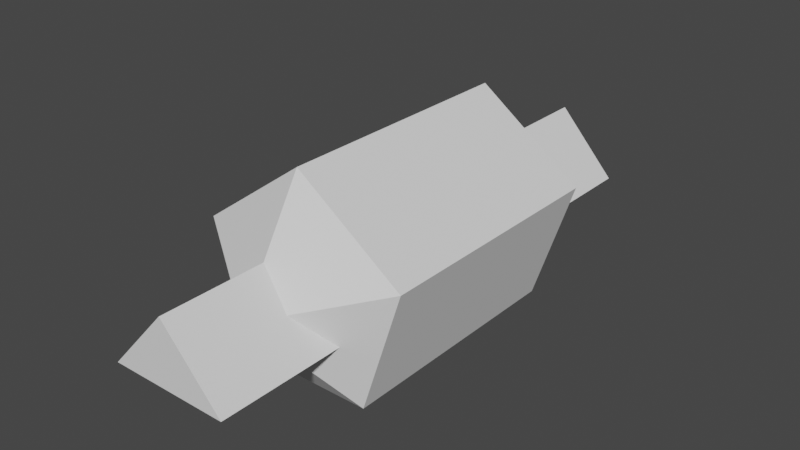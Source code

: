 # Source: Meat.blend  (saved by Blender 2.83.18; exported with 4.5.12 LTS)
import bpy
from mathutils import Matrix  # noqa: F401  (used for matrix-valued properties, if any)

bpy.ops.wm.read_factory_settings(use_empty=True)
scene = bpy.context.scene
scene.name = 'Scene'

# ---- collections
col_collection = bpy.data.collections.new('Collection'); scene.collection.children.link(col_collection)

# ---- world
world_world = bpy.data.worlds.new('World'); scene.world = world_world
world_world.use_nodes = True; world_world.node_tree.nodes.clear()
_N = world_world.node_tree.nodes; _L = world_world.node_tree.links
n0 = _N.new('ShaderNodeOutputWorld'); n0.name = 'World Output'; n0.location = (300, 300)
n1 = _N.new('ShaderNodeBackground'); n1.name = 'Background'; n1.location = (10, 300)
n1.inputs[0].default_value = (0.05088, 0.05088, 0.05088, 1.0)
_L.new(n1.outputs[0], n0.inputs[0])
n0.is_active_output = True
world_world.color = (0.05088, 0.05088, 0.05088)
world_world.use_sun_shadow = False
world_world.sun_shadow_jitter_overblur = 0.0

# ---- meshes
me_cylinder = bpy.data.meshes.new('Cylinder')
me_cylinder.from_pydata([(0.0, 1.0, -1.0), (0.0, 1.0, 1.0), (0.866, -0.5, -1.0), (0.866, -0.5, 1.0), (-0.866, -0.5, -1.0), (-0.866, -0.5, 1.0)], [], [(0, 1, 3, 2), (2, 3, 5, 4), (3, 1, 5), (4, 5, 1, 0), (0, 2, 4)])
_uv = me_cylinder.uv_layers.new(name='UVMap')
_uv.uv.foreach_set('vector', [1.0, 0.5, 1.0, 1.0, 0.6667, 1.0, 0.6667, 0.5, 0.6667, 0.5, 0.6667, 1.0, 0.3333, 1.0, 0.3333, 0.5, 0.4578, 0.13, 0.25, 0.49, 0.04215, 0.13, 0.3333, 0.5, 0.3333, 1.0, -5.96e-08, 1.0, -5.96e-08, 0.5, 0.75, 0.49, 0.9578, 0.13, 0.5422, 0.13])
me_cylinder.use_remesh_fix_poles = True
me_cylinder.use_remesh_preserve_attributes = False
me_cylinder.use_mirror_vertex_groups = False
me_cylinder.update()
me_cylinder_001 = bpy.data.meshes.new('Cylinder.001')
me_cylinder_001.from_pydata([(-2.778e-08, 0.2459, -1.249), (-2.778e-08, 0.2459, 1.259), (0.2339, 0.07599, -1.249), (0.2339, 0.07599, 1.259), (0.1445, -0.1989, -1.249), (0.1445, -0.1989, 1.259), (-0.1445, -0.1989, -1.249), (-0.1445, -0.1989, 1.259), (-0.2339, 0.07599, -1.249), (-0.2339, 0.07599, 1.259), (0.0, 1.0, -0.8853), (0.9511, 0.309, -0.8853), (0.9511, 0.309, 0.8958), (0.0, 1.0, 0.8958), (0.5878, -0.809, -0.8853), (0.5878, -0.809, 0.8958), (-0.5878, -0.809, -0.8853), (-0.5878, -0.809, 0.8958), (-0.9511, 0.309, -0.8853), (-0.9511, 0.309, 0.8958)], [], [(10, 13, 12, 11), (11, 12, 15, 14), (14, 15, 17, 16), (3, 1, 9, 7, 5), (16, 17, 19, 18), (18, 19, 13, 10), (0, 2, 4, 6, 8), (2, 0, 10, 11), (1, 3, 12, 13), (4, 2, 11, 14), (3, 5, 15, 12), (6, 4, 14, 16), (5, 7, 17, 15), (8, 6, 16, 18), (7, 9, 19, 17), (0, 8, 18, 10), (9, 1, 13, 19)])
_uv = me_cylinder_001.uv_layers.new(name='UVMap')
_uv.uv.foreach_set('vector', [1.0, 0.5, 1.0, 1.0, 0.8, 1.0, 0.8, 0.5, 0.8, 0.5, 0.8, 1.0, 0.6, 1.0, 0.6, 0.5, 0.6, 0.5, 0.6, 1.0, 0.4, 1.0, 0.4, 0.5, 0.3061, 0.2682, 0.25, 0.309, 0.1939, 0.2682, 0.2153, 0.2023, 0.2847, 0.2023, 0.4, 0.5, 0.4, 1.0, 0.2, 1.0, 0.2, 0.5, 0.2, 0.5, 0.2, 1.0, 2.98e-08, 1.0, 2.98e-08, 0.5, 0.75, 0.309, 0.8061, 0.2682, 0.7847, 0.2023, 0.7153, 0.2023, 0.6939, 0.2682, 0.8061, 0.2682, 0.75, 0.309, 0.75, 0.49, 0.9783, 0.3242, 0.25, 0.309, 0.3061, 0.2682, 0.4783, 0.3242, 0.25, 0.49, 0.7847, 0.2023, 0.8061, 0.2682, 0.9783, 0.3242, 0.8911, 0.05584, 0.3061, 0.2682, 0.2847, 0.2023, 0.3911, 0.05584, 0.4783, 0.3242, 0.7153, 0.2023, 0.7847, 0.2023, 0.8911, 0.05584, 0.6089, 0.05584, 0.2847, 0.2023, 0.2153, 0.2023, 0.1089, 0.05584, 0.3911, 0.05584, 0.6939, 0.2682, 0.7153, 0.2023, 0.6089, 0.05584, 0.5217, 0.3242, 0.2153, 0.2023, 0.1939, 0.2682, 0.02175, 0.3242, 0.1089, 0.05584, 0.75, 0.309, 0.6939, 0.2682, 0.5217, 0.3242, 0.75, 0.49, 0.1939, 0.2682, 0.25, 0.309, 0.25, 0.49, 0.02175, 0.3242])
me_cylinder_001.use_remesh_fix_poles = True
me_cylinder_001.use_remesh_preserve_attributes = False
me_cylinder_001.use_mirror_vertex_groups = False
me_cylinder_001.update()

# ---- objects
ob_cylinder = bpy.data.objects.new('Cylinder', me_cylinder)
ob_cylinder_001 = bpy.data.objects.new('Cylinder.001', me_cylinder_001)

# ---- transforms, parenting, visibility, modifiers, constraints
ob_cylinder.location = (0.0, 0.0, 0.0)
ob_cylinder.rotation_euler = (1.571, -0.0, 0.0)
ob_cylinder.scale = (0.6161, 0.3902, 2.443)
ob_cylinder.lineart.crease_threshold = 0.0
ob_cylinder_001.location = (0.0, 0.0, 0.0)
ob_cylinder_001.rotation_euler = (1.571, 0.0, 0.0)
ob_cylinder_001.scale = (1.0, 1.0, 1.265)
ob_cylinder_001.lineart.crease_threshold = 0.0

# ---- collection membership
col_collection.objects.link(ob_cylinder)
col_collection.objects.link(ob_cylinder_001)

# ---- scene / render settings (as saved in the file)
scene.frame_start = 1; scene.frame_end = 250; scene.frame_set(1)
scene.render.engine = 'BLENDER_EEVEE_NEXT'
scene.cycles.use_denoising = False
scene.cycles.samples = 128
scene.cycles.sampling_pattern = 'TABULATED_SOBOL'
scene.cycles.use_adaptive_sampling = False
scene.cycles.use_light_tree = False
scene.view_settings.view_transform = 'Filmic'
bpy.context.view_layer.update()

# ---- added for rendering (the .blend has no active camera and no usable light): camera, sun
cam_auto = bpy.data.cameras.new('AutoCamera')
cam_auto.lens = 50.0
cam_auto.sensor_width = 36.0
cam_auto.clip_end = 1000.0
ob_auto_camera = bpy.data.objects.new('AutoCamera', cam_auto)
scene.collection.objects.link(ob_auto_camera)
ob_auto_camera.location = (5.13219, -6.15862, 4.20124)
ob_auto_camera.rotation_euler = (1.09748, -7.21219e-08, 0.694738)
scene.camera = ob_auto_camera
light_auto_sun = bpy.data.lights.new('AutoSun', 'SUN')
light_auto_sun.energy = 3.0
light_auto_sun.angle = 0.0523599
ob_auto_sun = bpy.data.objects.new('AutoSun', light_auto_sun)
scene.collection.objects.link(ob_auto_sun)
ob_auto_sun.rotation_euler = (0.872665, 0.174533, 0.523599)
bpy.context.view_layer.update()
